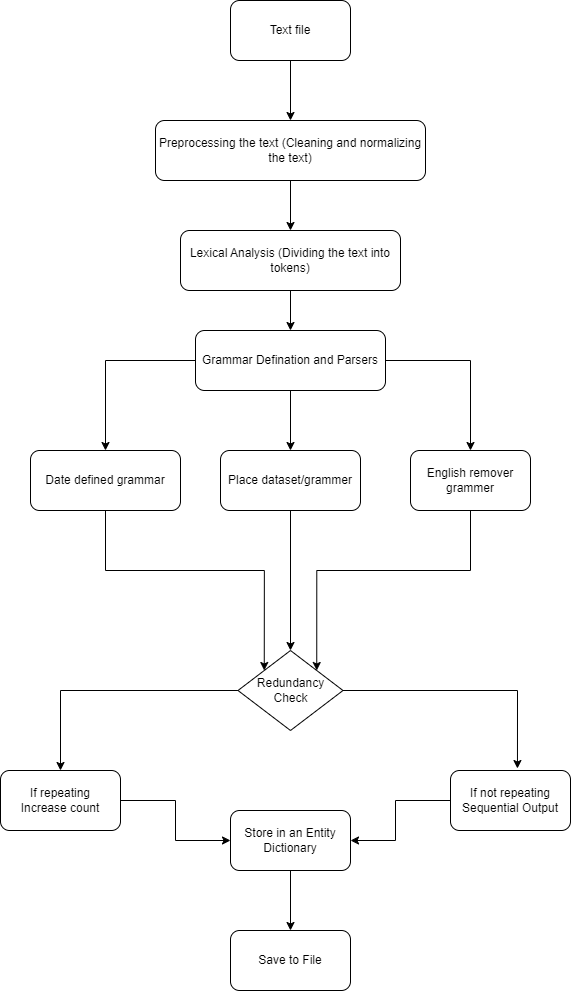

The diagram above was exported from draw.io. Its source (the exported page's mxGraphModel, read from the mxfile embedded in the PNG):
<mxGraphModel dx="2049" dy="1054" grid="1" gridSize="10" guides="1" tooltips="1" connect="1" arrows="1" fold="1" page="1" pageScale="1" pageWidth="850" pageHeight="1100" background="#ffffff" math="0" shadow="0">
  <root>
    <mxCell id="0" />
    <mxCell id="1" parent="0" />
    <mxCell id="gmMkb_wHMr7EH3BbgK5i-23" style="edgeStyle=orthogonalEdgeStyle;rounded=0;orthogonalLoop=1;jettySize=auto;html=1;entryX=0.5;entryY=0;entryDx=0;entryDy=0;" edge="1" parent="1" source="gmMkb_wHMr7EH3BbgK5i-4" target="gmMkb_wHMr7EH3BbgK5i-5">
      <mxGeometry relative="1" as="geometry" />
    </mxCell>
    <mxCell id="gmMkb_wHMr7EH3BbgK5i-4" value="Preprocessing the text (Cleaning and normalizing the text)" style="rounded=1;whiteSpace=wrap;html=1;" vertex="1" parent="1">
      <mxGeometry x="275" y="150" width="270" height="60" as="geometry" />
    </mxCell>
    <mxCell id="gmMkb_wHMr7EH3BbgK5i-24" style="edgeStyle=orthogonalEdgeStyle;rounded=0;orthogonalLoop=1;jettySize=auto;html=1;entryX=0.5;entryY=0;entryDx=0;entryDy=0;" edge="1" parent="1" source="gmMkb_wHMr7EH3BbgK5i-5" target="gmMkb_wHMr7EH3BbgK5i-6">
      <mxGeometry relative="1" as="geometry" />
    </mxCell>
    <mxCell id="gmMkb_wHMr7EH3BbgK5i-5" value="Lexical Analysis (Dividing the text into tokens)" style="rounded=1;whiteSpace=wrap;html=1;" vertex="1" parent="1">
      <mxGeometry x="300" y="260" width="220" height="60" as="geometry" />
    </mxCell>
    <mxCell id="gmMkb_wHMr7EH3BbgK5i-25" style="edgeStyle=orthogonalEdgeStyle;rounded=0;orthogonalLoop=1;jettySize=auto;html=1;entryX=0.5;entryY=0;entryDx=0;entryDy=0;" edge="1" parent="1" source="gmMkb_wHMr7EH3BbgK5i-6" target="gmMkb_wHMr7EH3BbgK5i-8">
      <mxGeometry relative="1" as="geometry" />
    </mxCell>
    <mxCell id="gmMkb_wHMr7EH3BbgK5i-26" style="edgeStyle=orthogonalEdgeStyle;rounded=0;orthogonalLoop=1;jettySize=auto;html=1;" edge="1" parent="1" source="gmMkb_wHMr7EH3BbgK5i-6" target="gmMkb_wHMr7EH3BbgK5i-7">
      <mxGeometry relative="1" as="geometry" />
    </mxCell>
    <mxCell id="gmMkb_wHMr7EH3BbgK5i-27" style="edgeStyle=orthogonalEdgeStyle;rounded=0;orthogonalLoop=1;jettySize=auto;html=1;entryX=0.5;entryY=0;entryDx=0;entryDy=0;" edge="1" parent="1" source="gmMkb_wHMr7EH3BbgK5i-6" target="gmMkb_wHMr7EH3BbgK5i-9">
      <mxGeometry relative="1" as="geometry" />
    </mxCell>
    <mxCell id="gmMkb_wHMr7EH3BbgK5i-6" value="Grammar Defination and Parsers" style="rounded=1;whiteSpace=wrap;html=1;" vertex="1" parent="1">
      <mxGeometry x="315" y="360" width="190" height="60" as="geometry" />
    </mxCell>
    <mxCell id="gmMkb_wHMr7EH3BbgK5i-38" style="edgeStyle=orthogonalEdgeStyle;rounded=0;orthogonalLoop=1;jettySize=auto;html=1;entryX=0;entryY=0;entryDx=0;entryDy=0;" edge="1" parent="1" source="gmMkb_wHMr7EH3BbgK5i-7" target="gmMkb_wHMr7EH3BbgK5i-12">
      <mxGeometry relative="1" as="geometry">
        <Array as="points">
          <mxPoint x="225" y="600" />
          <mxPoint x="384" y="600" />
        </Array>
      </mxGeometry>
    </mxCell>
    <mxCell id="gmMkb_wHMr7EH3BbgK5i-7" value="Date defined grammar" style="rounded=1;whiteSpace=wrap;html=1;" vertex="1" parent="1">
      <mxGeometry x="150" y="480" width="150" height="60" as="geometry" />
    </mxCell>
    <mxCell id="gmMkb_wHMr7EH3BbgK5i-28" style="edgeStyle=orthogonalEdgeStyle;rounded=0;orthogonalLoop=1;jettySize=auto;html=1;entryX=0.5;entryY=0;entryDx=0;entryDy=0;" edge="1" parent="1" source="gmMkb_wHMr7EH3BbgK5i-8" target="gmMkb_wHMr7EH3BbgK5i-12">
      <mxGeometry relative="1" as="geometry" />
    </mxCell>
    <mxCell id="gmMkb_wHMr7EH3BbgK5i-8" value="Place dataset/grammer" style="rounded=1;whiteSpace=wrap;html=1;" vertex="1" parent="1">
      <mxGeometry x="340" y="480" width="140" height="60" as="geometry" />
    </mxCell>
    <mxCell id="gmMkb_wHMr7EH3BbgK5i-39" style="edgeStyle=orthogonalEdgeStyle;rounded=0;orthogonalLoop=1;jettySize=auto;html=1;entryX=1;entryY=0;entryDx=0;entryDy=0;" edge="1" parent="1" source="gmMkb_wHMr7EH3BbgK5i-9" target="gmMkb_wHMr7EH3BbgK5i-12">
      <mxGeometry relative="1" as="geometry">
        <Array as="points">
          <mxPoint x="590" y="600" />
          <mxPoint x="436" y="600" />
        </Array>
      </mxGeometry>
    </mxCell>
    <mxCell id="gmMkb_wHMr7EH3BbgK5i-9" value="English remover grammer" style="rounded=1;whiteSpace=wrap;html=1;" vertex="1" parent="1">
      <mxGeometry x="530" y="480" width="120" height="60" as="geometry" />
    </mxCell>
    <mxCell id="gmMkb_wHMr7EH3BbgK5i-29" style="edgeStyle=orthogonalEdgeStyle;rounded=0;orthogonalLoop=1;jettySize=auto;html=1;entryX=0.5;entryY=0;entryDx=0;entryDy=0;" edge="1" parent="1" source="gmMkb_wHMr7EH3BbgK5i-12" target="gmMkb_wHMr7EH3BbgK5i-13">
      <mxGeometry relative="1" as="geometry" />
    </mxCell>
    <mxCell id="gmMkb_wHMr7EH3BbgK5i-12" value="Redundancy Check" style="rhombus;whiteSpace=wrap;html=1;" vertex="1" parent="1">
      <mxGeometry x="357.5" y="680" width="105" height="80" as="geometry" />
    </mxCell>
    <mxCell id="gmMkb_wHMr7EH3BbgK5i-32" style="edgeStyle=orthogonalEdgeStyle;rounded=0;orthogonalLoop=1;jettySize=auto;html=1;" edge="1" parent="1" source="gmMkb_wHMr7EH3BbgK5i-13" target="gmMkb_wHMr7EH3BbgK5i-15">
      <mxGeometry relative="1" as="geometry" />
    </mxCell>
    <mxCell id="gmMkb_wHMr7EH3BbgK5i-13" value="If repeating&lt;div&gt;Increase count&lt;/div&gt;" style="rounded=1;whiteSpace=wrap;html=1;" vertex="1" parent="1">
      <mxGeometry x="120" y="800" width="120" height="60" as="geometry" />
    </mxCell>
    <mxCell id="gmMkb_wHMr7EH3BbgK5i-33" style="edgeStyle=orthogonalEdgeStyle;rounded=0;orthogonalLoop=1;jettySize=auto;html=1;entryX=1;entryY=0.5;entryDx=0;entryDy=0;" edge="1" parent="1" source="gmMkb_wHMr7EH3BbgK5i-14" target="gmMkb_wHMr7EH3BbgK5i-15">
      <mxGeometry relative="1" as="geometry">
        <Array as="points">
          <mxPoint x="515" y="830" />
          <mxPoint x="515" y="870" />
        </Array>
      </mxGeometry>
    </mxCell>
    <mxCell id="gmMkb_wHMr7EH3BbgK5i-14" value="If not repeating&lt;div&gt;Sequential Output&lt;/div&gt;" style="rounded=1;whiteSpace=wrap;html=1;" vertex="1" parent="1">
      <mxGeometry x="570" y="800" width="120" height="60" as="geometry" />
    </mxCell>
    <mxCell id="gmMkb_wHMr7EH3BbgK5i-35" style="edgeStyle=orthogonalEdgeStyle;rounded=0;orthogonalLoop=1;jettySize=auto;html=1;entryX=0.5;entryY=0;entryDx=0;entryDy=0;" edge="1" parent="1" source="gmMkb_wHMr7EH3BbgK5i-15" target="gmMkb_wHMr7EH3BbgK5i-16">
      <mxGeometry relative="1" as="geometry" />
    </mxCell>
    <mxCell id="gmMkb_wHMr7EH3BbgK5i-15" value="Store in an Entity Dictionary" style="rounded=1;whiteSpace=wrap;html=1;" vertex="1" parent="1">
      <mxGeometry x="350" y="840" width="120" height="60" as="geometry" />
    </mxCell>
    <mxCell id="gmMkb_wHMr7EH3BbgK5i-16" value="Save to File" style="rounded=1;whiteSpace=wrap;html=1;" vertex="1" parent="1">
      <mxGeometry x="350" y="960" width="120" height="60" as="geometry" />
    </mxCell>
    <mxCell id="gmMkb_wHMr7EH3BbgK5i-22" style="edgeStyle=orthogonalEdgeStyle;rounded=0;orthogonalLoop=1;jettySize=auto;html=1;" edge="1" parent="1" source="gmMkb_wHMr7EH3BbgK5i-21" target="gmMkb_wHMr7EH3BbgK5i-4">
      <mxGeometry relative="1" as="geometry" />
    </mxCell>
    <mxCell id="gmMkb_wHMr7EH3BbgK5i-21" value="Text file" style="rounded=1;whiteSpace=wrap;html=1;" vertex="1" parent="1">
      <mxGeometry x="350" y="30" width="120" height="60" as="geometry" />
    </mxCell>
    <mxCell id="gmMkb_wHMr7EH3BbgK5i-30" style="edgeStyle=orthogonalEdgeStyle;rounded=0;orthogonalLoop=1;jettySize=auto;html=1;entryX=0.558;entryY=-0.033;entryDx=0;entryDy=0;entryPerimeter=0;" edge="1" parent="1" source="gmMkb_wHMr7EH3BbgK5i-12" target="gmMkb_wHMr7EH3BbgK5i-14">
      <mxGeometry relative="1" as="geometry" />
    </mxCell>
  </root>
</mxGraphModel>